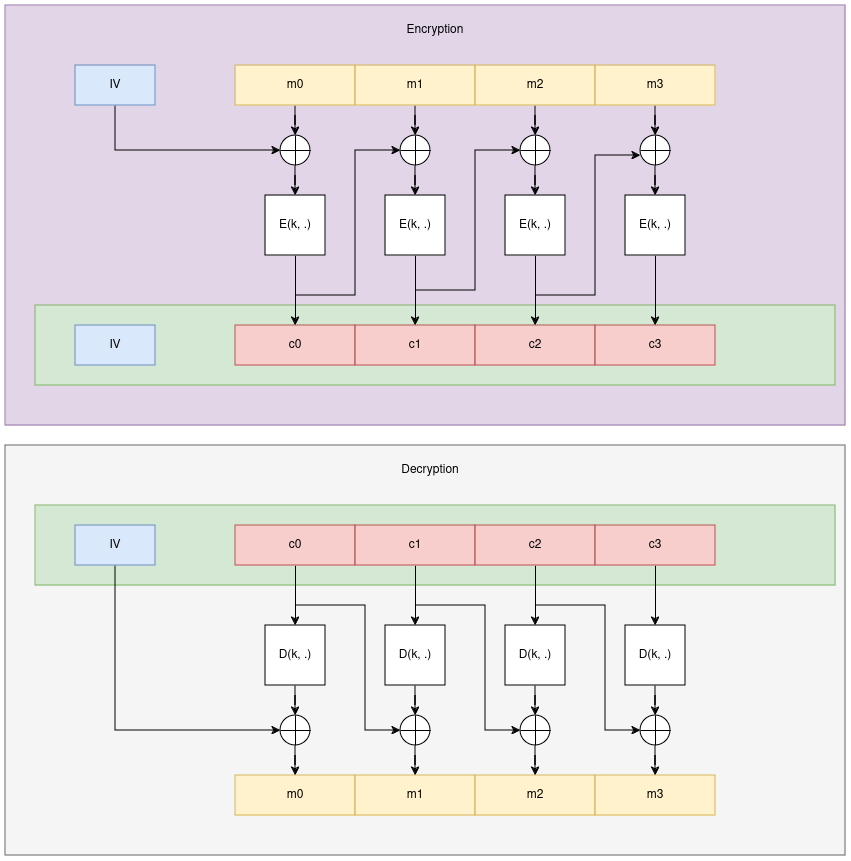

The diagram above was exported from draw.io. Its source (the exported page's mxGraphModel, read from the mxfile embedded in the PNG):
<mxGraphModel dx="1434" dy="785" grid="1" gridSize="10" guides="1" tooltips="1" connect="1" arrows="1" fold="1" page="1" pageScale="1" pageWidth="850" pageHeight="1100" math="0" shadow="0">
  <root>
    <mxCell id="0" />
    <mxCell id="1" parent="0" />
    <mxCell id="lcuGeV4oP-93vAUPY_9O-38" value="" style="text;html=1;align=center;verticalAlign=middle;whiteSpace=wrap;rounded=0;fillColor=#e1d5e7;strokeColor=#9673a6;" vertex="1" parent="1">
      <mxGeometry x="10" y="180" width="840" height="420" as="geometry" />
    </mxCell>
    <mxCell id="lcuGeV4oP-93vAUPY_9O-74" value="" style="text;html=1;align=center;verticalAlign=middle;whiteSpace=wrap;rounded=0;fillColor=#f5f5f5;strokeColor=#666666;fontColor=#333333;" vertex="1" parent="1">
      <mxGeometry x="10" y="620" width="840" height="410" as="geometry" />
    </mxCell>
    <mxCell id="lcuGeV4oP-93vAUPY_9O-21" style="edgeStyle=orthogonalEdgeStyle;rounded=0;orthogonalLoop=1;jettySize=auto;html=1;exitX=0.5;exitY=1;exitDx=0;exitDy=0;entryX=0;entryY=0.5;entryDx=0;entryDy=0;" edge="1" parent="1" source="lcuGeV4oP-93vAUPY_9O-1" target="lcuGeV4oP-93vAUPY_9O-17">
      <mxGeometry relative="1" as="geometry" />
    </mxCell>
    <mxCell id="lcuGeV4oP-93vAUPY_9O-1" value="IV" style="rounded=0;whiteSpace=wrap;html=1;fillColor=#dae8fc;strokeColor=#6c8ebf;" vertex="1" parent="1">
      <mxGeometry x="80" y="240" width="80" height="40" as="geometry" />
    </mxCell>
    <mxCell id="lcuGeV4oP-93vAUPY_9O-18" value="" style="edgeStyle=orthogonalEdgeStyle;rounded=0;orthogonalLoop=1;jettySize=auto;html=1;" edge="1" parent="1" source="lcuGeV4oP-93vAUPY_9O-2" target="lcuGeV4oP-93vAUPY_9O-17">
      <mxGeometry relative="1" as="geometry" />
    </mxCell>
    <mxCell id="lcuGeV4oP-93vAUPY_9O-2" value="m0" style="rounded=0;whiteSpace=wrap;html=1;fillColor=#fff2cc;strokeColor=#d6b656;" vertex="1" parent="1">
      <mxGeometry x="240" y="240" width="120" height="40" as="geometry" />
    </mxCell>
    <mxCell id="lcuGeV4oP-93vAUPY_9O-26" value="" style="edgeStyle=orthogonalEdgeStyle;rounded=0;orthogonalLoop=1;jettySize=auto;html=1;" edge="1" parent="1" source="lcuGeV4oP-93vAUPY_9O-3" target="lcuGeV4oP-93vAUPY_9O-22">
      <mxGeometry relative="1" as="geometry" />
    </mxCell>
    <mxCell id="lcuGeV4oP-93vAUPY_9O-3" value="m1" style="rounded=0;whiteSpace=wrap;html=1;fillColor=#fff2cc;strokeColor=#d6b656;" vertex="1" parent="1">
      <mxGeometry x="360" y="240" width="120" height="40" as="geometry" />
    </mxCell>
    <mxCell id="lcuGeV4oP-93vAUPY_9O-35" value="" style="edgeStyle=orthogonalEdgeStyle;rounded=0;orthogonalLoop=1;jettySize=auto;html=1;" edge="1" parent="1" source="lcuGeV4oP-93vAUPY_9O-4" target="lcuGeV4oP-93vAUPY_9O-23">
      <mxGeometry relative="1" as="geometry" />
    </mxCell>
    <mxCell id="lcuGeV4oP-93vAUPY_9O-4" value="m2" style="rounded=0;whiteSpace=wrap;html=1;fillColor=#fff2cc;strokeColor=#d6b656;" vertex="1" parent="1">
      <mxGeometry x="480" y="240" width="120" height="40" as="geometry" />
    </mxCell>
    <mxCell id="lcuGeV4oP-93vAUPY_9O-36" value="" style="edgeStyle=orthogonalEdgeStyle;rounded=0;orthogonalLoop=1;jettySize=auto;html=1;" edge="1" parent="1" source="lcuGeV4oP-93vAUPY_9O-5" target="lcuGeV4oP-93vAUPY_9O-24">
      <mxGeometry relative="1" as="geometry" />
    </mxCell>
    <mxCell id="lcuGeV4oP-93vAUPY_9O-5" value="m3" style="rounded=0;whiteSpace=wrap;html=1;fillColor=#fff2cc;strokeColor=#d6b656;" vertex="1" parent="1">
      <mxGeometry x="600" y="240" width="120" height="40" as="geometry" />
    </mxCell>
    <mxCell id="lcuGeV4oP-93vAUPY_9O-6" value="" style="rounded=0;whiteSpace=wrap;html=1;fillColor=#d5e8d4;strokeColor=#82b366;" vertex="1" parent="1">
      <mxGeometry x="40" y="480" width="800" height="80" as="geometry" />
    </mxCell>
    <mxCell id="lcuGeV4oP-93vAUPY_9O-7" value="IV" style="rounded=0;whiteSpace=wrap;html=1;fillColor=#dae8fc;strokeColor=#6c8ebf;" vertex="1" parent="1">
      <mxGeometry x="80" y="500" width="80" height="40" as="geometry" />
    </mxCell>
    <mxCell id="lcuGeV4oP-93vAUPY_9O-8" value="c0" style="rounded=0;whiteSpace=wrap;html=1;fillColor=#f8cecc;strokeColor=#b85450;" vertex="1" parent="1">
      <mxGeometry x="240" y="500" width="120" height="40" as="geometry" />
    </mxCell>
    <mxCell id="lcuGeV4oP-93vAUPY_9O-10" value="c1" style="rounded=0;whiteSpace=wrap;html=1;fillColor=#f8cecc;strokeColor=#b85450;" vertex="1" parent="1">
      <mxGeometry x="360" y="500" width="120" height="40" as="geometry" />
    </mxCell>
    <mxCell id="lcuGeV4oP-93vAUPY_9O-11" value="c2" style="rounded=0;whiteSpace=wrap;html=1;fillColor=#f8cecc;strokeColor=#b85450;" vertex="1" parent="1">
      <mxGeometry x="480" y="500" width="120" height="40" as="geometry" />
    </mxCell>
    <mxCell id="lcuGeV4oP-93vAUPY_9O-12" value="c3" style="rounded=0;whiteSpace=wrap;html=1;fillColor=#f8cecc;strokeColor=#b85450;" vertex="1" parent="1">
      <mxGeometry x="600" y="500" width="120" height="40" as="geometry" />
    </mxCell>
    <mxCell id="lcuGeV4oP-93vAUPY_9O-20" value="" style="edgeStyle=orthogonalEdgeStyle;rounded=0;orthogonalLoop=1;jettySize=auto;html=1;" edge="1" parent="1" source="lcuGeV4oP-93vAUPY_9O-13" target="lcuGeV4oP-93vAUPY_9O-8">
      <mxGeometry relative="1" as="geometry" />
    </mxCell>
    <mxCell id="lcuGeV4oP-93vAUPY_9O-13" value="E(k, .)" style="rounded=0;whiteSpace=wrap;html=1;" vertex="1" parent="1">
      <mxGeometry x="270" y="370" width="60" height="60" as="geometry" />
    </mxCell>
    <mxCell id="lcuGeV4oP-93vAUPY_9O-30" value="" style="edgeStyle=orthogonalEdgeStyle;rounded=0;orthogonalLoop=1;jettySize=auto;html=1;" edge="1" parent="1" source="lcuGeV4oP-93vAUPY_9O-14" target="lcuGeV4oP-93vAUPY_9O-10">
      <mxGeometry relative="1" as="geometry" />
    </mxCell>
    <mxCell id="lcuGeV4oP-93vAUPY_9O-14" value="E(k, .)" style="rounded=0;whiteSpace=wrap;html=1;" vertex="1" parent="1">
      <mxGeometry x="390" y="370" width="60" height="60" as="geometry" />
    </mxCell>
    <mxCell id="lcuGeV4oP-93vAUPY_9O-31" value="" style="edgeStyle=orthogonalEdgeStyle;rounded=0;orthogonalLoop=1;jettySize=auto;html=1;" edge="1" parent="1" source="lcuGeV4oP-93vAUPY_9O-15" target="lcuGeV4oP-93vAUPY_9O-11">
      <mxGeometry relative="1" as="geometry" />
    </mxCell>
    <mxCell id="lcuGeV4oP-93vAUPY_9O-15" value="E(k, .)" style="rounded=0;whiteSpace=wrap;html=1;" vertex="1" parent="1">
      <mxGeometry x="510" y="370" width="60" height="60" as="geometry" />
    </mxCell>
    <mxCell id="lcuGeV4oP-93vAUPY_9O-34" value="" style="edgeStyle=orthogonalEdgeStyle;rounded=0;orthogonalLoop=1;jettySize=auto;html=1;" edge="1" parent="1" source="lcuGeV4oP-93vAUPY_9O-16" target="lcuGeV4oP-93vAUPY_9O-12">
      <mxGeometry relative="1" as="geometry" />
    </mxCell>
    <mxCell id="lcuGeV4oP-93vAUPY_9O-16" value="E(k, .)" style="rounded=0;whiteSpace=wrap;html=1;" vertex="1" parent="1">
      <mxGeometry x="630" y="370" width="60" height="60" as="geometry" />
    </mxCell>
    <mxCell id="lcuGeV4oP-93vAUPY_9O-19" value="" style="edgeStyle=orthogonalEdgeStyle;rounded=0;orthogonalLoop=1;jettySize=auto;html=1;" edge="1" parent="1" source="lcuGeV4oP-93vAUPY_9O-17" target="lcuGeV4oP-93vAUPY_9O-13">
      <mxGeometry relative="1" as="geometry" />
    </mxCell>
    <mxCell id="lcuGeV4oP-93vAUPY_9O-17" value="" style="shape=orEllipse;perimeter=ellipsePerimeter;whiteSpace=wrap;html=1;backgroundOutline=1;" vertex="1" parent="1">
      <mxGeometry x="285" y="310" width="30" height="30" as="geometry" />
    </mxCell>
    <mxCell id="lcuGeV4oP-93vAUPY_9O-27" value="" style="edgeStyle=orthogonalEdgeStyle;rounded=0;orthogonalLoop=1;jettySize=auto;html=1;" edge="1" parent="1" source="lcuGeV4oP-93vAUPY_9O-22" target="lcuGeV4oP-93vAUPY_9O-14">
      <mxGeometry relative="1" as="geometry" />
    </mxCell>
    <mxCell id="lcuGeV4oP-93vAUPY_9O-22" value="" style="shape=orEllipse;perimeter=ellipsePerimeter;whiteSpace=wrap;html=1;backgroundOutline=1;" vertex="1" parent="1">
      <mxGeometry x="405" y="310" width="30" height="30" as="geometry" />
    </mxCell>
    <mxCell id="lcuGeV4oP-93vAUPY_9O-32" value="" style="edgeStyle=orthogonalEdgeStyle;rounded=0;orthogonalLoop=1;jettySize=auto;html=1;" edge="1" parent="1" source="lcuGeV4oP-93vAUPY_9O-23" target="lcuGeV4oP-93vAUPY_9O-15">
      <mxGeometry relative="1" as="geometry" />
    </mxCell>
    <mxCell id="lcuGeV4oP-93vAUPY_9O-23" value="" style="shape=orEllipse;perimeter=ellipsePerimeter;whiteSpace=wrap;html=1;backgroundOutline=1;" vertex="1" parent="1">
      <mxGeometry x="525" y="310" width="30" height="30" as="geometry" />
    </mxCell>
    <mxCell id="lcuGeV4oP-93vAUPY_9O-33" value="" style="edgeStyle=orthogonalEdgeStyle;rounded=0;orthogonalLoop=1;jettySize=auto;html=1;" edge="1" parent="1" source="lcuGeV4oP-93vAUPY_9O-24" target="lcuGeV4oP-93vAUPY_9O-16">
      <mxGeometry relative="1" as="geometry" />
    </mxCell>
    <mxCell id="lcuGeV4oP-93vAUPY_9O-24" value="" style="shape=orEllipse;perimeter=ellipsePerimeter;whiteSpace=wrap;html=1;backgroundOutline=1;" vertex="1" parent="1">
      <mxGeometry x="645" y="310" width="30" height="30" as="geometry" />
    </mxCell>
    <mxCell id="lcuGeV4oP-93vAUPY_9O-25" value="" style="endArrow=classic;html=1;rounded=0;entryX=0;entryY=0.5;entryDx=0;entryDy=0;" edge="1" parent="1" target="lcuGeV4oP-93vAUPY_9O-22">
      <mxGeometry width="50" height="50" relative="1" as="geometry">
        <mxPoint x="300" y="470" as="sourcePoint" />
        <mxPoint x="480" y="350" as="targetPoint" />
        <Array as="points">
          <mxPoint x="360" y="470" />
          <mxPoint x="360" y="325" />
        </Array>
      </mxGeometry>
    </mxCell>
    <mxCell id="lcuGeV4oP-93vAUPY_9O-28" value="" style="endArrow=classic;html=1;rounded=0;entryX=0;entryY=0.5;entryDx=0;entryDy=0;" edge="1" parent="1" target="lcuGeV4oP-93vAUPY_9O-23">
      <mxGeometry width="50" height="50" relative="1" as="geometry">
        <mxPoint x="420" y="465" as="sourcePoint" />
        <mxPoint x="525" y="320" as="targetPoint" />
        <Array as="points">
          <mxPoint x="480" y="465" />
          <mxPoint x="480" y="325" />
        </Array>
      </mxGeometry>
    </mxCell>
    <mxCell id="lcuGeV4oP-93vAUPY_9O-37" value="" style="endArrow=classic;html=1;rounded=0;entryX=0;entryY=0.5;entryDx=0;entryDy=0;" edge="1" parent="1">
      <mxGeometry width="50" height="50" relative="1" as="geometry">
        <mxPoint x="540" y="470" as="sourcePoint" />
        <mxPoint x="645" y="330" as="targetPoint" />
        <Array as="points">
          <mxPoint x="600" y="470" />
          <mxPoint x="600" y="330" />
        </Array>
      </mxGeometry>
    </mxCell>
    <mxCell id="lcuGeV4oP-93vAUPY_9O-42" value="m0" style="rounded=0;whiteSpace=wrap;html=1;fillColor=#fff2cc;strokeColor=#d6b656;" vertex="1" parent="1">
      <mxGeometry x="240" y="950" width="120" height="40" as="geometry" />
    </mxCell>
    <mxCell id="lcuGeV4oP-93vAUPY_9O-44" value="m1" style="rounded=0;whiteSpace=wrap;html=1;fillColor=#fff2cc;strokeColor=#d6b656;" vertex="1" parent="1">
      <mxGeometry x="360" y="950" width="120" height="40" as="geometry" />
    </mxCell>
    <mxCell id="lcuGeV4oP-93vAUPY_9O-46" value="m2" style="rounded=0;whiteSpace=wrap;html=1;fillColor=#fff2cc;strokeColor=#d6b656;" vertex="1" parent="1">
      <mxGeometry x="480" y="950" width="120" height="40" as="geometry" />
    </mxCell>
    <mxCell id="lcuGeV4oP-93vAUPY_9O-48" value="m3" style="rounded=0;whiteSpace=wrap;html=1;fillColor=#fff2cc;strokeColor=#d6b656;" vertex="1" parent="1">
      <mxGeometry x="600" y="950" width="120" height="40" as="geometry" />
    </mxCell>
    <mxCell id="lcuGeV4oP-93vAUPY_9O-49" value="" style="rounded=0;whiteSpace=wrap;html=1;fillColor=#d5e8d4;strokeColor=#82b366;" vertex="1" parent="1">
      <mxGeometry x="40" y="680" width="800" height="80" as="geometry" />
    </mxCell>
    <mxCell id="lcuGeV4oP-93vAUPY_9O-91" style="edgeStyle=orthogonalEdgeStyle;rounded=0;orthogonalLoop=1;jettySize=auto;html=1;entryX=0;entryY=0.5;entryDx=0;entryDy=0;" edge="1" parent="1" source="lcuGeV4oP-93vAUPY_9O-50" target="lcuGeV4oP-93vAUPY_9O-75">
      <mxGeometry relative="1" as="geometry">
        <Array as="points">
          <mxPoint x="120" y="905" />
        </Array>
      </mxGeometry>
    </mxCell>
    <mxCell id="lcuGeV4oP-93vAUPY_9O-50" value="IV" style="rounded=0;whiteSpace=wrap;html=1;fillColor=#dae8fc;strokeColor=#6c8ebf;" vertex="1" parent="1">
      <mxGeometry x="80" y="700" width="80" height="40" as="geometry" />
    </mxCell>
    <mxCell id="lcuGeV4oP-93vAUPY_9O-76" value="" style="edgeStyle=orthogonalEdgeStyle;rounded=0;orthogonalLoop=1;jettySize=auto;html=1;" edge="1" parent="1" source="lcuGeV4oP-93vAUPY_9O-51" target="lcuGeV4oP-93vAUPY_9O-56">
      <mxGeometry relative="1" as="geometry" />
    </mxCell>
    <mxCell id="lcuGeV4oP-93vAUPY_9O-51" value="c0" style="rounded=0;whiteSpace=wrap;html=1;fillColor=#f8cecc;strokeColor=#b85450;" vertex="1" parent="1">
      <mxGeometry x="240" y="700" width="120" height="40" as="geometry" />
    </mxCell>
    <mxCell id="lcuGeV4oP-93vAUPY_9O-79" value="" style="edgeStyle=orthogonalEdgeStyle;rounded=0;orthogonalLoop=1;jettySize=auto;html=1;" edge="1" parent="1" source="lcuGeV4oP-93vAUPY_9O-52" target="lcuGeV4oP-93vAUPY_9O-58">
      <mxGeometry relative="1" as="geometry" />
    </mxCell>
    <mxCell id="lcuGeV4oP-93vAUPY_9O-52" value="c1" style="rounded=0;whiteSpace=wrap;html=1;fillColor=#f8cecc;strokeColor=#b85450;" vertex="1" parent="1">
      <mxGeometry x="360" y="700" width="120" height="40" as="geometry" />
    </mxCell>
    <mxCell id="lcuGeV4oP-93vAUPY_9O-90" value="" style="edgeStyle=orthogonalEdgeStyle;rounded=0;orthogonalLoop=1;jettySize=auto;html=1;" edge="1" parent="1" source="lcuGeV4oP-93vAUPY_9O-53" target="lcuGeV4oP-93vAUPY_9O-60">
      <mxGeometry relative="1" as="geometry" />
    </mxCell>
    <mxCell id="lcuGeV4oP-93vAUPY_9O-53" value="c2" style="rounded=0;whiteSpace=wrap;html=1;fillColor=#f8cecc;strokeColor=#b85450;" vertex="1" parent="1">
      <mxGeometry x="480" y="700" width="120" height="40" as="geometry" />
    </mxCell>
    <mxCell id="lcuGeV4oP-93vAUPY_9O-89" value="" style="edgeStyle=orthogonalEdgeStyle;rounded=0;orthogonalLoop=1;jettySize=auto;html=1;" edge="1" parent="1" source="lcuGeV4oP-93vAUPY_9O-54" target="lcuGeV4oP-93vAUPY_9O-62">
      <mxGeometry relative="1" as="geometry" />
    </mxCell>
    <mxCell id="lcuGeV4oP-93vAUPY_9O-54" value="c3" style="rounded=0;whiteSpace=wrap;html=1;fillColor=#f8cecc;strokeColor=#b85450;" vertex="1" parent="1">
      <mxGeometry x="600" y="700" width="120" height="40" as="geometry" />
    </mxCell>
    <mxCell id="lcuGeV4oP-93vAUPY_9O-77" value="" style="edgeStyle=orthogonalEdgeStyle;rounded=0;orthogonalLoop=1;jettySize=auto;html=1;" edge="1" parent="1" source="lcuGeV4oP-93vAUPY_9O-56" target="lcuGeV4oP-93vAUPY_9O-75">
      <mxGeometry relative="1" as="geometry" />
    </mxCell>
    <mxCell id="lcuGeV4oP-93vAUPY_9O-56" value="D(k, .)" style="rounded=0;whiteSpace=wrap;html=1;" vertex="1" parent="1">
      <mxGeometry x="270" y="800" width="60" height="60" as="geometry" />
    </mxCell>
    <mxCell id="lcuGeV4oP-93vAUPY_9O-81" value="" style="edgeStyle=orthogonalEdgeStyle;rounded=0;orthogonalLoop=1;jettySize=auto;html=1;" edge="1" parent="1" source="lcuGeV4oP-93vAUPY_9O-58" target="lcuGeV4oP-93vAUPY_9O-80">
      <mxGeometry relative="1" as="geometry" />
    </mxCell>
    <mxCell id="lcuGeV4oP-93vAUPY_9O-58" value="D(k, .)" style="rounded=0;whiteSpace=wrap;html=1;" vertex="1" parent="1">
      <mxGeometry x="390" y="800" width="60" height="60" as="geometry" />
    </mxCell>
    <mxCell id="lcuGeV4oP-93vAUPY_9O-84" value="" style="edgeStyle=orthogonalEdgeStyle;rounded=0;orthogonalLoop=1;jettySize=auto;html=1;" edge="1" parent="1" source="lcuGeV4oP-93vAUPY_9O-60" target="lcuGeV4oP-93vAUPY_9O-83">
      <mxGeometry relative="1" as="geometry" />
    </mxCell>
    <mxCell id="lcuGeV4oP-93vAUPY_9O-60" value="D(k, .)" style="rounded=0;whiteSpace=wrap;html=1;" vertex="1" parent="1">
      <mxGeometry x="510" y="800" width="60" height="60" as="geometry" />
    </mxCell>
    <mxCell id="lcuGeV4oP-93vAUPY_9O-87" value="" style="edgeStyle=orthogonalEdgeStyle;rounded=0;orthogonalLoop=1;jettySize=auto;html=1;" edge="1" parent="1" source="lcuGeV4oP-93vAUPY_9O-62" target="lcuGeV4oP-93vAUPY_9O-86">
      <mxGeometry relative="1" as="geometry" />
    </mxCell>
    <mxCell id="lcuGeV4oP-93vAUPY_9O-62" value="D(k, .)" style="rounded=0;whiteSpace=wrap;html=1;" vertex="1" parent="1">
      <mxGeometry x="630" y="800" width="60" height="60" as="geometry" />
    </mxCell>
    <mxCell id="lcuGeV4oP-93vAUPY_9O-78" value="" style="edgeStyle=orthogonalEdgeStyle;rounded=0;orthogonalLoop=1;jettySize=auto;html=1;" edge="1" parent="1" source="lcuGeV4oP-93vAUPY_9O-75" target="lcuGeV4oP-93vAUPY_9O-42">
      <mxGeometry relative="1" as="geometry" />
    </mxCell>
    <mxCell id="lcuGeV4oP-93vAUPY_9O-75" value="" style="shape=orEllipse;perimeter=ellipsePerimeter;whiteSpace=wrap;html=1;backgroundOutline=1;" vertex="1" parent="1">
      <mxGeometry x="285" y="890" width="30" height="30" as="geometry" />
    </mxCell>
    <mxCell id="lcuGeV4oP-93vAUPY_9O-82" value="" style="edgeStyle=orthogonalEdgeStyle;rounded=0;orthogonalLoop=1;jettySize=auto;html=1;" edge="1" parent="1" source="lcuGeV4oP-93vAUPY_9O-80" target="lcuGeV4oP-93vAUPY_9O-44">
      <mxGeometry relative="1" as="geometry" />
    </mxCell>
    <mxCell id="lcuGeV4oP-93vAUPY_9O-80" value="" style="shape=orEllipse;perimeter=ellipsePerimeter;whiteSpace=wrap;html=1;backgroundOutline=1;" vertex="1" parent="1">
      <mxGeometry x="405" y="890" width="30" height="30" as="geometry" />
    </mxCell>
    <mxCell id="lcuGeV4oP-93vAUPY_9O-85" value="" style="edgeStyle=orthogonalEdgeStyle;rounded=0;orthogonalLoop=1;jettySize=auto;html=1;" edge="1" parent="1" source="lcuGeV4oP-93vAUPY_9O-83" target="lcuGeV4oP-93vAUPY_9O-46">
      <mxGeometry relative="1" as="geometry" />
    </mxCell>
    <mxCell id="lcuGeV4oP-93vAUPY_9O-83" value="" style="shape=orEllipse;perimeter=ellipsePerimeter;whiteSpace=wrap;html=1;backgroundOutline=1;" vertex="1" parent="1">
      <mxGeometry x="525" y="890" width="30" height="30" as="geometry" />
    </mxCell>
    <mxCell id="lcuGeV4oP-93vAUPY_9O-88" value="" style="edgeStyle=orthogonalEdgeStyle;rounded=0;orthogonalLoop=1;jettySize=auto;html=1;" edge="1" parent="1" source="lcuGeV4oP-93vAUPY_9O-86" target="lcuGeV4oP-93vAUPY_9O-48">
      <mxGeometry relative="1" as="geometry" />
    </mxCell>
    <mxCell id="lcuGeV4oP-93vAUPY_9O-86" value="" style="shape=orEllipse;perimeter=ellipsePerimeter;whiteSpace=wrap;html=1;backgroundOutline=1;" vertex="1" parent="1">
      <mxGeometry x="645" y="890" width="30" height="30" as="geometry" />
    </mxCell>
    <mxCell id="lcuGeV4oP-93vAUPY_9O-92" value="" style="endArrow=classic;html=1;rounded=0;entryX=0;entryY=0.5;entryDx=0;entryDy=0;" edge="1" parent="1" target="lcuGeV4oP-93vAUPY_9O-80">
      <mxGeometry width="50" height="50" relative="1" as="geometry">
        <mxPoint x="300" y="780" as="sourcePoint" />
        <mxPoint x="480" y="690" as="targetPoint" />
        <Array as="points">
          <mxPoint x="370" y="780" />
          <mxPoint x="370" y="905" />
        </Array>
      </mxGeometry>
    </mxCell>
    <mxCell id="lcuGeV4oP-93vAUPY_9O-93" value="" style="endArrow=classic;html=1;rounded=0;entryX=0;entryY=0.5;entryDx=0;entryDy=0;" edge="1" parent="1">
      <mxGeometry width="50" height="50" relative="1" as="geometry">
        <mxPoint x="420" y="780" as="sourcePoint" />
        <mxPoint x="525" y="905" as="targetPoint" />
        <Array as="points">
          <mxPoint x="490" y="780" />
          <mxPoint x="490" y="905" />
        </Array>
      </mxGeometry>
    </mxCell>
    <mxCell id="lcuGeV4oP-93vAUPY_9O-94" value="" style="endArrow=classic;html=1;rounded=0;entryX=0;entryY=0.5;entryDx=0;entryDy=0;" edge="1" parent="1">
      <mxGeometry width="50" height="50" relative="1" as="geometry">
        <mxPoint x="540" y="780" as="sourcePoint" />
        <mxPoint x="645" y="905" as="targetPoint" />
        <Array as="points">
          <mxPoint x="610" y="780" />
          <mxPoint x="610" y="905" />
        </Array>
      </mxGeometry>
    </mxCell>
    <mxCell id="lcuGeV4oP-93vAUPY_9O-95" value="Decryption" style="text;html=1;align=center;verticalAlign=middle;whiteSpace=wrap;rounded=0;" vertex="1" parent="1">
      <mxGeometry x="405" y="630" width="60" height="30" as="geometry" />
    </mxCell>
    <mxCell id="lcuGeV4oP-93vAUPY_9O-96" value="Encryption" style="text;html=1;align=center;verticalAlign=middle;whiteSpace=wrap;rounded=0;" vertex="1" parent="1">
      <mxGeometry x="410" y="190" width="60" height="30" as="geometry" />
    </mxCell>
  </root>
</mxGraphModel>